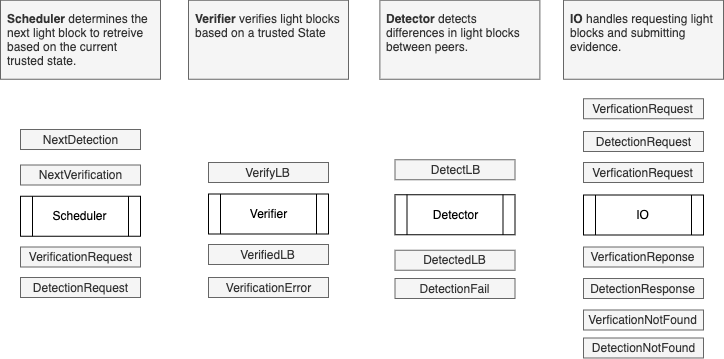

The diagram above was exported from draw.io. Its source (the exported page's mxGraphModel, read from the mxfile embedded in the PNG):
<mxGraphModel dx="1426" dy="860" grid="1" gridSize="10" guides="1" tooltips="1" connect="1" arrows="1" fold="1" page="1" pageScale="1" pageWidth="827" pageHeight="1169" math="1" shadow="0">
  <root>
    <mxCell id="0" />
    <mxCell id="1" parent="0" />
    <mxCell id="2" value="Scheduler" style="shape=process;whiteSpace=wrap;html=1;backgroundOutline=1;" vertex="1" parent="1">
      <mxGeometry x="3380" y="5036.75" width="120" height="40" as="geometry" />
    </mxCell>
    <mxCell id="3" value="&lt;b&gt;Scheduler&lt;/b&gt;&amp;nbsp;determines the next light block to retreive based on the current trusted state." style="text;html=1;strokeColor=#666666;fillColor=#f5f5f5;align=left;verticalAlign=top;whiteSpace=wrap;rounded=0;fontColor=#333333;comic=0;spacing=6;" vertex="1" parent="1">
      <mxGeometry x="3360" y="4840.75" width="160" height="79" as="geometry" />
    </mxCell>
    <mxCell id="4" value="VerificationRequest" style="text;html=1;strokeColor=#666666;fillColor=#f5f5f5;align=center;verticalAlign=middle;whiteSpace=wrap;rounded=0;fontColor=#333333;" vertex="1" parent="1">
      <mxGeometry x="3380" y="5087.5" width="120" height="20" as="geometry" />
    </mxCell>
    <mxCell id="5" value="IO" style="shape=process;whiteSpace=wrap;html=1;backgroundOutline=1;" vertex="1" parent="1">
      <mxGeometry x="3943" y="5035.5" width="120" height="40" as="geometry" />
    </mxCell>
    <mxCell id="6" value="&lt;b&gt;IO &lt;/b&gt;handles requesting light blocks and submitting evidence." style="text;html=1;strokeColor=#666666;fillColor=#f5f5f5;align=left;verticalAlign=top;whiteSpace=wrap;rounded=0;fontColor=#333333;comic=0;spacing=6;" vertex="1" parent="1">
      <mxGeometry x="3923" y="4840.75" width="160" height="79" as="geometry" />
    </mxCell>
    <mxCell id="7" value="VerficationReponse" style="text;html=1;strokeColor=#666666;fillColor=#f5f5f5;align=center;verticalAlign=middle;whiteSpace=wrap;rounded=0;fontColor=#333333;" vertex="1" parent="1">
      <mxGeometry x="3943" y="5087.5" width="120" height="20" as="geometry" />
    </mxCell>
    <mxCell id="8" value="VerficationNotFound" style="text;html=1;strokeColor=#666666;fillColor=#f5f5f5;align=center;verticalAlign=middle;whiteSpace=wrap;rounded=0;fontColor=#333333;" vertex="1" parent="1">
      <mxGeometry x="3943" y="5150.5" width="120" height="20" as="geometry" />
    </mxCell>
    <mxCell id="9" value="NextVerification" style="text;html=1;strokeColor=#666666;fillColor=#f5f5f5;align=center;verticalAlign=middle;whiteSpace=wrap;rounded=0;fontColor=#333333;" vertex="1" parent="1">
      <mxGeometry x="3380" y="5005.5" width="120" height="20" as="geometry" />
    </mxCell>
    <mxCell id="10" value="VerficationRequest" style="text;html=1;strokeColor=#666666;fillColor=#f5f5f5;align=center;verticalAlign=middle;whiteSpace=wrap;rounded=0;fontColor=#333333;" vertex="1" parent="1">
      <mxGeometry x="3943" y="5003" width="120" height="20" as="geometry" />
    </mxCell>
    <mxCell id="11" value="DetectionResponse" style="text;html=1;strokeColor=#666666;fillColor=#f5f5f5;align=center;verticalAlign=middle;whiteSpace=wrap;rounded=0;fontColor=#333333;" vertex="1" parent="1">
      <mxGeometry x="3943" y="5119" width="120" height="20" as="geometry" />
    </mxCell>
    <mxCell id="12" value="DetectionRequest" style="text;html=1;strokeColor=#666666;fillColor=#f5f5f5;align=center;verticalAlign=middle;whiteSpace=wrap;rounded=0;fontColor=#333333;" vertex="1" parent="1">
      <mxGeometry x="3943" y="4972" width="120" height="20" as="geometry" />
    </mxCell>
    <mxCell id="13" value="Detector" style="shape=process;whiteSpace=wrap;html=1;backgroundOutline=1;" vertex="1" parent="1">
      <mxGeometry x="3754.5" y="5035.25" width="120" height="40" as="geometry" />
    </mxCell>
    <mxCell id="14" value="DetectedLB" style="text;html=1;strokeColor=#666666;fillColor=#f5f5f5;align=center;verticalAlign=middle;whiteSpace=wrap;rounded=0;fontColor=#333333;" vertex="1" parent="1">
      <mxGeometry x="3754.5" y="5090.75" width="120" height="20" as="geometry" />
    </mxCell>
    <mxCell id="15" value="DetectLB" style="text;html=1;strokeColor=#666666;fillColor=#f5f5f5;align=center;verticalAlign=middle;whiteSpace=wrap;rounded=0;fontColor=#333333;" vertex="1" parent="1">
      <mxGeometry x="3754.5" y="5000.25" width="120" height="20" as="geometry" />
    </mxCell>
    <mxCell id="16" value="&lt;b&gt;Detector&amp;nbsp;&lt;/b&gt;detects differences in light blocks between peers.&amp;nbsp;" style="text;html=1;strokeColor=#666666;fillColor=#f5f5f5;align=left;verticalAlign=top;whiteSpace=wrap;rounded=0;fontColor=#333333;comic=0;spacing=6;" vertex="1" parent="1">
      <mxGeometry x="3739.38" y="4840.75" width="160" height="79" as="geometry" />
    </mxCell>
    <mxCell id="17" value="Verifier" style="shape=process;whiteSpace=wrap;html=1;backgroundOutline=1;" vertex="1" parent="1">
      <mxGeometry x="3568" y="5034.5" width="120" height="40" as="geometry" />
    </mxCell>
    <mxCell id="18" value="&lt;b&gt;Verifier&lt;/b&gt;&amp;nbsp;verifies light blocks based on a trusted State" style="text;html=1;strokeColor=#666666;fillColor=#f5f5f5;align=left;verticalAlign=top;whiteSpace=wrap;rounded=0;fontColor=#333333;comic=0;spacing=6;" vertex="1" parent="1">
      <mxGeometry x="3548" y="4840.75" width="160" height="79" as="geometry" />
    </mxCell>
    <mxCell id="19" value="VerifiedLB" style="text;html=1;strokeColor=#666666;fillColor=#f5f5f5;align=center;verticalAlign=middle;whiteSpace=wrap;rounded=0;fontColor=#333333;" vertex="1" parent="1">
      <mxGeometry x="3568" y="5085" width="120" height="20" as="geometry" />
    </mxCell>
    <mxCell id="20" value="VerifyLB" style="text;html=1;strokeColor=#666666;fillColor=#f5f5f5;align=center;verticalAlign=middle;whiteSpace=wrap;rounded=0;fontColor=#333333;" vertex="1" parent="1">
      <mxGeometry x="3568" y="5003" width="120" height="20" as="geometry" />
    </mxCell>
    <mxCell id="21" value="VerificationError" style="text;html=1;strokeColor=#666666;fillColor=#f5f5f5;align=center;verticalAlign=middle;whiteSpace=wrap;rounded=0;fontColor=#333333;" vertex="1" parent="1">
      <mxGeometry x="3568" y="5118" width="120" height="20" as="geometry" />
    </mxCell>
    <mxCell id="22" value="DetectionFail" style="text;html=1;strokeColor=#666666;fillColor=#f5f5f5;align=center;verticalAlign=middle;whiteSpace=wrap;rounded=0;fontColor=#333333;" vertex="1" parent="1">
      <mxGeometry x="3754.5" y="5119" width="120" height="20" as="geometry" />
    </mxCell>
    <mxCell id="23" value="NextDetection" style="text;html=1;strokeColor=#666666;fillColor=#f5f5f5;align=center;verticalAlign=middle;whiteSpace=wrap;rounded=0;fontColor=#333333;" vertex="1" parent="1">
      <mxGeometry x="3380" y="4970" width="120" height="20" as="geometry" />
    </mxCell>
    <mxCell id="24" value="DetectionRequest" style="text;html=1;strokeColor=#666666;fillColor=#f5f5f5;align=center;verticalAlign=middle;whiteSpace=wrap;rounded=0;fontColor=#333333;" vertex="1" parent="1">
      <mxGeometry x="3380" y="5118" width="120" height="20" as="geometry" />
    </mxCell>
    <mxCell id="25" value="DetectionNotFound" style="text;html=1;strokeColor=#666666;fillColor=#f5f5f5;align=center;verticalAlign=middle;whiteSpace=wrap;rounded=0;fontColor=#333333;" vertex="1" parent="1">
      <mxGeometry x="3943" y="5178.5" width="120" height="20" as="geometry" />
    </mxCell>
    <mxCell id="26" value="VerficationRequest" style="text;html=1;strokeColor=#666666;fillColor=#f5f5f5;align=center;verticalAlign=middle;whiteSpace=wrap;rounded=0;fontColor=#333333;" vertex="1" parent="1">
      <mxGeometry x="3943" y="4939.25" width="120" height="20" as="geometry" />
    </mxCell>
  </root>
</mxGraphModel>